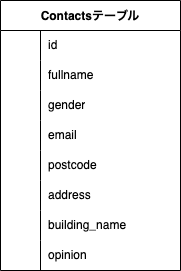

The diagram above was exported from draw.io. Its source (the exported page's mxGraphModel, read from the mxfile embedded in the PNG):
<mxGraphModel dx="869" dy="334" grid="1" gridSize="10" guides="1" tooltips="1" connect="1" arrows="1" fold="1" page="1" pageScale="1" pageWidth="827" pageHeight="1169" math="0" shadow="0">
  <root>
    <mxCell id="0" />
    <mxCell id="1" parent="0" />
    <mxCell id="2" value="Contactsテーブル" style="shape=table;startSize=30;container=1;collapsible=0;childLayout=tableLayout;fixedRows=1;rowLines=0;fontStyle=1;" vertex="1" parent="1">
      <mxGeometry x="290" y="40" width="180" height="270" as="geometry" />
    </mxCell>
    <mxCell id="3" value="" style="shape=tableRow;horizontal=0;startSize=0;swimlaneHead=0;swimlaneBody=0;top=0;left=0;bottom=0;right=0;collapsible=0;dropTarget=0;fillColor=none;points=[[0,0.5],[1,0.5]];portConstraint=eastwest;" vertex="1" parent="2">
      <mxGeometry y="30" width="180" height="30" as="geometry" />
    </mxCell>
    <mxCell id="4" value="" style="shape=partialRectangle;html=1;whiteSpace=wrap;connectable=0;fillColor=none;top=0;left=0;bottom=0;right=0;overflow=hidden;pointerEvents=1;" vertex="1" parent="3">
      <mxGeometry width="40" height="30" as="geometry">
        <mxRectangle width="40" height="30" as="alternateBounds" />
      </mxGeometry>
    </mxCell>
    <mxCell id="5" value="id" style="shape=partialRectangle;html=1;whiteSpace=wrap;connectable=0;fillColor=none;top=0;left=0;bottom=0;right=0;align=left;spacingLeft=6;overflow=hidden;" vertex="1" parent="3">
      <mxGeometry x="40" width="140" height="30" as="geometry">
        <mxRectangle width="140" height="30" as="alternateBounds" />
      </mxGeometry>
    </mxCell>
    <mxCell id="6" value="" style="shape=tableRow;horizontal=0;startSize=0;swimlaneHead=0;swimlaneBody=0;top=0;left=0;bottom=0;right=0;collapsible=0;dropTarget=0;fillColor=none;points=[[0,0.5],[1,0.5]];portConstraint=eastwest;" vertex="1" parent="2">
      <mxGeometry y="60" width="180" height="30" as="geometry" />
    </mxCell>
    <mxCell id="7" value="" style="shape=partialRectangle;html=1;whiteSpace=wrap;connectable=0;fillColor=none;top=0;left=0;bottom=0;right=0;overflow=hidden;" vertex="1" parent="6">
      <mxGeometry width="40" height="30" as="geometry">
        <mxRectangle width="40" height="30" as="alternateBounds" />
      </mxGeometry>
    </mxCell>
    <mxCell id="8" value="fullname" style="shape=partialRectangle;html=1;whiteSpace=wrap;connectable=0;fillColor=none;top=0;left=0;bottom=0;right=0;align=left;spacingLeft=6;overflow=hidden;" vertex="1" parent="6">
      <mxGeometry x="40" width="140" height="30" as="geometry">
        <mxRectangle width="140" height="30" as="alternateBounds" />
      </mxGeometry>
    </mxCell>
    <mxCell id="9" value="" style="shape=tableRow;horizontal=0;startSize=0;swimlaneHead=0;swimlaneBody=0;top=0;left=0;bottom=0;right=0;collapsible=0;dropTarget=0;fillColor=none;points=[[0,0.5],[1,0.5]];portConstraint=eastwest;" vertex="1" parent="2">
      <mxGeometry y="90" width="180" height="30" as="geometry" />
    </mxCell>
    <mxCell id="10" value="" style="shape=partialRectangle;html=1;whiteSpace=wrap;connectable=0;fillColor=none;top=0;left=0;bottom=0;right=0;overflow=hidden;" vertex="1" parent="9">
      <mxGeometry width="40" height="30" as="geometry">
        <mxRectangle width="40" height="30" as="alternateBounds" />
      </mxGeometry>
    </mxCell>
    <mxCell id="11" value="gender" style="shape=partialRectangle;html=1;whiteSpace=wrap;connectable=0;fillColor=none;top=0;left=0;bottom=0;right=0;align=left;spacingLeft=6;overflow=hidden;" vertex="1" parent="9">
      <mxGeometry x="40" width="140" height="30" as="geometry">
        <mxRectangle width="140" height="30" as="alternateBounds" />
      </mxGeometry>
    </mxCell>
    <mxCell id="18" style="shape=tableRow;horizontal=0;startSize=0;swimlaneHead=0;swimlaneBody=0;top=0;left=0;bottom=0;right=0;collapsible=0;dropTarget=0;fillColor=none;points=[[0,0.5],[1,0.5]];portConstraint=eastwest;" vertex="1" parent="2">
      <mxGeometry y="120" width="180" height="30" as="geometry" />
    </mxCell>
    <mxCell id="19" style="shape=partialRectangle;html=1;whiteSpace=wrap;connectable=0;fillColor=none;top=0;left=0;bottom=0;right=0;overflow=hidden;" vertex="1" parent="18">
      <mxGeometry width="40" height="30" as="geometry">
        <mxRectangle width="40" height="30" as="alternateBounds" />
      </mxGeometry>
    </mxCell>
    <mxCell id="20" value="email" style="shape=partialRectangle;html=1;whiteSpace=wrap;connectable=0;fillColor=none;top=0;left=0;bottom=0;right=0;align=left;spacingLeft=6;overflow=hidden;" vertex="1" parent="18">
      <mxGeometry x="40" width="140" height="30" as="geometry">
        <mxRectangle width="140" height="30" as="alternateBounds" />
      </mxGeometry>
    </mxCell>
    <mxCell id="15" style="shape=tableRow;horizontal=0;startSize=0;swimlaneHead=0;swimlaneBody=0;top=0;left=0;bottom=0;right=0;collapsible=0;dropTarget=0;fillColor=none;points=[[0,0.5],[1,0.5]];portConstraint=eastwest;" vertex="1" parent="2">
      <mxGeometry y="150" width="180" height="30" as="geometry" />
    </mxCell>
    <mxCell id="16" style="shape=partialRectangle;html=1;whiteSpace=wrap;connectable=0;fillColor=none;top=0;left=0;bottom=0;right=0;overflow=hidden;" vertex="1" parent="15">
      <mxGeometry width="40" height="30" as="geometry">
        <mxRectangle width="40" height="30" as="alternateBounds" />
      </mxGeometry>
    </mxCell>
    <mxCell id="17" value="postcode" style="shape=partialRectangle;html=1;whiteSpace=wrap;connectable=0;fillColor=none;top=0;left=0;bottom=0;right=0;align=left;spacingLeft=6;overflow=hidden;" vertex="1" parent="15">
      <mxGeometry x="40" width="140" height="30" as="geometry">
        <mxRectangle width="140" height="30" as="alternateBounds" />
      </mxGeometry>
    </mxCell>
    <mxCell id="12" style="shape=tableRow;horizontal=0;startSize=0;swimlaneHead=0;swimlaneBody=0;top=0;left=0;bottom=0;right=0;collapsible=0;dropTarget=0;fillColor=none;points=[[0,0.5],[1,0.5]];portConstraint=eastwest;" vertex="1" parent="2">
      <mxGeometry y="180" width="180" height="30" as="geometry" />
    </mxCell>
    <mxCell id="13" style="shape=partialRectangle;html=1;whiteSpace=wrap;connectable=0;fillColor=none;top=0;left=0;bottom=0;right=0;overflow=hidden;" vertex="1" parent="12">
      <mxGeometry width="40" height="30" as="geometry">
        <mxRectangle width="40" height="30" as="alternateBounds" />
      </mxGeometry>
    </mxCell>
    <mxCell id="14" value="address" style="shape=partialRectangle;html=1;whiteSpace=wrap;connectable=0;fillColor=none;top=0;left=0;bottom=0;right=0;align=left;spacingLeft=6;overflow=hidden;" vertex="1" parent="12">
      <mxGeometry x="40" width="140" height="30" as="geometry">
        <mxRectangle width="140" height="30" as="alternateBounds" />
      </mxGeometry>
    </mxCell>
    <mxCell id="21" style="shape=tableRow;horizontal=0;startSize=0;swimlaneHead=0;swimlaneBody=0;top=0;left=0;bottom=0;right=0;collapsible=0;dropTarget=0;fillColor=none;points=[[0,0.5],[1,0.5]];portConstraint=eastwest;" vertex="1" parent="2">
      <mxGeometry y="210" width="180" height="30" as="geometry" />
    </mxCell>
    <mxCell id="22" style="shape=partialRectangle;html=1;whiteSpace=wrap;connectable=0;fillColor=none;top=0;left=0;bottom=0;right=0;overflow=hidden;" vertex="1" parent="21">
      <mxGeometry width="40" height="30" as="geometry">
        <mxRectangle width="40" height="30" as="alternateBounds" />
      </mxGeometry>
    </mxCell>
    <mxCell id="23" value="building_name" style="shape=partialRectangle;html=1;whiteSpace=wrap;connectable=0;fillColor=none;top=0;left=0;bottom=0;right=0;align=left;spacingLeft=6;overflow=hidden;" vertex="1" parent="21">
      <mxGeometry x="40" width="140" height="30" as="geometry">
        <mxRectangle width="140" height="30" as="alternateBounds" />
      </mxGeometry>
    </mxCell>
    <mxCell id="24" style="shape=tableRow;horizontal=0;startSize=0;swimlaneHead=0;swimlaneBody=0;top=0;left=0;bottom=0;right=0;collapsible=0;dropTarget=0;fillColor=none;points=[[0,0.5],[1,0.5]];portConstraint=eastwest;" vertex="1" parent="2">
      <mxGeometry y="240" width="180" height="30" as="geometry" />
    </mxCell>
    <mxCell id="25" style="shape=partialRectangle;html=1;whiteSpace=wrap;connectable=0;fillColor=none;top=0;left=0;bottom=0;right=0;overflow=hidden;" vertex="1" parent="24">
      <mxGeometry width="40" height="30" as="geometry">
        <mxRectangle width="40" height="30" as="alternateBounds" />
      </mxGeometry>
    </mxCell>
    <mxCell id="26" value="opinion" style="shape=partialRectangle;html=1;whiteSpace=wrap;connectable=0;fillColor=none;top=0;left=0;bottom=0;right=0;align=left;spacingLeft=6;overflow=hidden;" vertex="1" parent="24">
      <mxGeometry x="40" width="140" height="30" as="geometry">
        <mxRectangle width="140" height="30" as="alternateBounds" />
      </mxGeometry>
    </mxCell>
  </root>
</mxGraphModel>